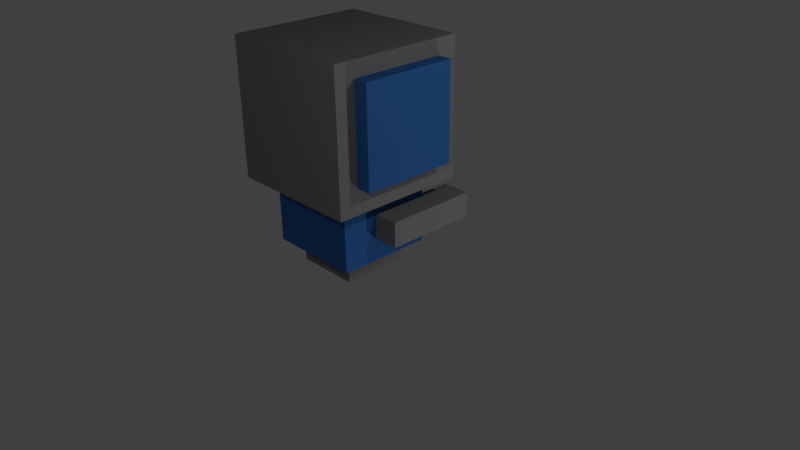 # Source: blue_team.blend  (saved by Blender 2.76.0; exported with 4.5.12 LTS)
import bpy
from mathutils import Matrix  # noqa: F401  (used for matrix-valued properties, if any)

bpy.ops.wm.read_factory_settings(use_empty=True)
scene = bpy.context.scene
scene.name = 'Scene'

# ---- collections
col_collection_1 = bpy.data.collections.new('Collection 1'); scene.collection.children.link(col_collection_1)

# ---- materials (node trees are filled in below, after node groups)
mat_material_009 = bpy.data.materials.new('Material.009')
mat_material_009.alpha_threshold = 0.0
mat_material_009.use_transparent_shadow = False
mat_material_009.diffuse_color = (0.214, 0.214, 0.214, 1.0)
mat_material_009.specular_color = (0.2122, 0.2122, 0.2122)
mat_material_009.roughness = 0.5
mat_material_009.line_color = (0.0, 0.0, 0.0, 1.0)
mat_material_001 = bpy.data.materials.new('Material.001')
mat_material_001.alpha_threshold = 0.0
mat_material_001.use_transparent_shadow = False
mat_material_001.diffuse_color = (0.0331, 0.1329, 0.402, 1.0)
mat_material_001.specular_color = (0.0331, 0.1329, 0.402)
mat_material_001.roughness = 0.5
mat_material_001.specular_intensity = 1.0
mat_material_001.line_color = (0.0, 0.0, 0.0, 1.0)

# ---- material node trees

# ---- world
world_world = bpy.data.worlds.new('World'); scene.world = world_world
world_world.color = (0.05088, 0.05088, 0.05088)
world_world.use_sun_shadow = False
world_world.sun_shadow_jitter_overblur = 0.0
world_world.cycles.sampling_method = 'MANUAL'
world_world.cycles.sample_map_resolution = 256

# ---- cameras
cam_camera = bpy.data.cameras.new('Camera')
cam_camera.clip_end = 100.0
cam_camera.lens = 35.0
cam_camera.sensor_width = 32.0
cam_camera.sensor_height = 18.0
cam_camera.ortho_scale = 7.314
cam_camera.dof.focus_distance = 0.0
cam_camera.dof.aperture_fstop = 128.0

# ---- lights
light_lamp = bpy.data.lights.new('Lamp', 'POINT')
light_lamp.transmission_factor = 0.0
light_lamp.cutoff_distance = 30.0
light_lamp.energy = 100.0
light_lamp.shadow_buffer_clip_start = 1.001
light_lamp.shadow_soft_size = 0.1
light_lamp.shadow_maximum_resolution = 0.006
light_lamp.use_absolute_resolution = True
light_lamp.cycles.use_multiple_importance_sampling = False
light_lamp_001 = bpy.data.lights.new('Lamp.001', 'POINT')
light_lamp_001.transmission_factor = 0.0
light_lamp_001.cutoff_distance = 30.0
light_lamp_001.energy = 100.0
light_lamp_001.shadow_buffer_clip_start = 1.001
light_lamp_001.shadow_soft_size = 0.1
light_lamp_001.shadow_maximum_resolution = 0.006
light_lamp_001.use_absolute_resolution = True
light_lamp_001.cycles.use_multiple_importance_sampling = False
light_lamp_002 = bpy.data.lights.new('Lamp.002', 'POINT')
light_lamp_002.transmission_factor = 0.0
light_lamp_002.cutoff_distance = 30.0
light_lamp_002.energy = 100.0
light_lamp_002.shadow_buffer_clip_start = 1.001
light_lamp_002.shadow_soft_size = 0.1
light_lamp_002.shadow_maximum_resolution = 0.006
light_lamp_002.use_absolute_resolution = True
light_lamp_002.cycles.use_multiple_importance_sampling = False

# ---- meshes
me_cube = bpy.data.meshes.new('Cube')
me_cube.from_pydata([(1.0, 1.0, -1.0), (1.0, -1.0, -1.0), (-1.0, -1.0, -1.0), (-1.0, 1.0, -1.0), (1.0, 1.0, 1.0), (1.0, -1.0, 1.0), (-1.0, -1.0, 1.0), (-1.0, 1.0, 1.0)], [], [(0, 1, 2, 3), (4, 7, 6, 5), (0, 4, 5, 1), (1, 5, 6, 2), (2, 6, 7, 3), (4, 0, 3, 7)])
me_cube.materials.append(mat_material_009)
me_cube.use_remesh_preserve_volume = False
me_cube.use_remesh_preserve_attributes = False
me_cube.use_mirror_vertex_groups = False
me_cube.update()
me_cube_001 = bpy.data.meshes.new('Cube.001')
me_cube_001.from_pydata([(1.0, 1.0, -1.0), (1.0, -1.0, -1.0), (-1.0, -1.0, -1.0), (-1.0, 1.0, -1.0), (1.0, 1.0, 1.0), (1.0, -1.0, 1.0), (-1.0, -1.0, 1.0), (-1.0, 1.0, 1.0)], [], [(0, 1, 2, 3), (4, 7, 6, 5), (0, 4, 5, 1), (1, 5, 6, 2), (2, 6, 7, 3), (4, 0, 3, 7)])
me_cube_001.materials.append(mat_material_001)
me_cube_001.use_remesh_preserve_volume = False
me_cube_001.use_remesh_preserve_attributes = False
me_cube_001.use_mirror_vertex_groups = False
me_cube_001.update()
me_cube_002 = bpy.data.meshes.new('Cube.002')
me_cube_002.from_pydata([(1.0, 1.0, -1.0), (1.0, -1.0, -1.0), (-1.0, -1.0, -1.0), (-1.0, 1.0, -1.0), (1.0, 1.0, 1.0), (1.0, -1.0, 1.0), (-1.0, -1.0, 1.0), (-1.0, 1.0, 1.0)], [], [(0, 1, 2, 3), (4, 7, 6, 5), (0, 4, 5, 1), (1, 5, 6, 2), (2, 6, 7, 3), (4, 0, 3, 7)])
me_cube_002.materials.append(mat_material_009)
me_cube_002.use_remesh_preserve_volume = False
me_cube_002.use_remesh_preserve_attributes = False
me_cube_002.use_mirror_vertex_groups = False
me_cube_002.update()
me_cube_003 = bpy.data.meshes.new('Cube.003')
me_cube_003.from_pydata([(1.892, 1.0, -1.0), (1.892, 0.1, -1.0), (-1.0, 0.1, -1.0), (-1.0, 1.0, -1.0), (1.892, 1.0, -0.2316), (1.892, 0.1, -0.2316), (-1.0, 0.1, -0.2316), (-1.0, 1.0, -0.2316)], [], [(0, 1, 2, 3), (4, 7, 6, 5), (0, 4, 5, 1), (1, 5, 6, 2), (2, 6, 7, 3), (4, 0, 3, 7)])
me_cube_003.materials.append(mat_material_009)
me_cube_003.use_remesh_preserve_volume = False
me_cube_003.use_remesh_preserve_attributes = False
me_cube_003.use_mirror_vertex_groups = False
me_cube_003.update()
me_cube_004 = bpy.data.meshes.new('Cube.004')
me_cube_004.from_pydata([(1.892, 1.0, -1.0), (1.892, 0.1, -1.0), (-1.0, 0.1, -1.0), (-1.0, 1.0, -1.0), (1.892, 1.0, -0.2316), (1.892, 0.1, -0.2316), (-1.0, 0.1, -0.2316), (-1.0, 1.0, -0.2316)], [], [(0, 1, 2, 3), (4, 7, 6, 5), (0, 4, 5, 1), (1, 5, 6, 2), (2, 6, 7, 3), (4, 0, 3, 7)])
me_cube_004.materials.append(mat_material_009)
me_cube_004.use_remesh_preserve_volume = False
me_cube_004.use_remesh_preserve_attributes = False
me_cube_004.use_mirror_vertex_groups = False
me_cube_004.update()
me_cube_005 = bpy.data.meshes.new('Cube.005')
me_cube_005.from_pydata([(1.0, 2.459, -1.0), (1.0, -1.0, -1.0), (-1.0, -1.0, -1.0), (-1.0, 2.459, -1.0), (1.0, 2.459, 1.0), (1.0, -1.0, 1.0), (-1.0, -1.0, 1.0), (-1.0, 2.459, 1.0)], [], [(0, 1, 2, 3), (4, 7, 6, 5), (0, 4, 5, 1), (1, 5, 6, 2), (2, 6, 7, 3), (4, 0, 3, 7)])
me_cube_005.materials.append(mat_material_001)
me_cube_005.use_remesh_preserve_volume = False
me_cube_005.use_remesh_preserve_attributes = False
me_cube_005.use_mirror_vertex_groups = False
me_cube_005.update()
me_cube_006 = bpy.data.meshes.new('Cube.006')
me_cube_006.from_pydata([(1.892, 1.0, -1.0), (1.892, 0.1, -1.0), (-1.0, 0.1, -1.0), (-1.0, 1.0, -1.0), (1.892, 1.0, -0.2316), (1.892, 0.1, -0.2316), (-1.0, 0.1, -0.2316), (-1.0, 1.0, -0.2316)], [], [(0, 1, 2, 3), (4, 7, 6, 5), (0, 4, 5, 1), (1, 5, 6, 2), (2, 6, 7, 3), (4, 0, 3, 7)])
me_cube_006.materials.append(mat_material_001)
me_cube_006.use_remesh_preserve_volume = False
me_cube_006.use_remesh_preserve_attributes = False
me_cube_006.use_mirror_vertex_groups = False
me_cube_006.update()
me_cube_007 = bpy.data.meshes.new('Cube.007')
me_cube_007.from_pydata([(1.892, 1.0, -1.0), (1.892, 0.1, -1.0), (-1.0, 0.1, -1.0), (-1.0, 1.0, -1.0), (1.892, 1.0, -0.2316), (1.892, 0.1, -0.2316), (-1.0, 0.1, -0.2316), (-1.0, 1.0, -0.2316)], [], [(0, 1, 2, 3), (4, 7, 6, 5), (0, 4, 5, 1), (1, 5, 6, 2), (2, 6, 7, 3), (4, 0, 3, 7)])
me_cube_007.materials.append(mat_material_001)
me_cube_007.use_remesh_preserve_volume = False
me_cube_007.use_remesh_preserve_attributes = False
me_cube_007.use_mirror_vertex_groups = False
me_cube_007.update()

# ---- objects
ob_cube = bpy.data.objects.new('Cube', me_cube)
ob_lamp = bpy.data.objects.new('Lamp', light_lamp)
ob_camera = bpy.data.objects.new('Camera', cam_camera)
ob_cube_001 = bpy.data.objects.new('Cube.001', me_cube_001)
ob_cube_002 = bpy.data.objects.new('Cube.002', me_cube_002)
ob_cube_003 = bpy.data.objects.new('Cube.003', me_cube_003)
ob_cube_004 = bpy.data.objects.new('Cube.004', me_cube_004)
ob_cube_005 = bpy.data.objects.new('Cube.005', me_cube_005)
ob_cube_006 = bpy.data.objects.new('Cube.006', me_cube_006)
ob_cube_007 = bpy.data.objects.new('Cube.007', me_cube_007)
ob_lamp_001 = bpy.data.objects.new('Lamp.001', light_lamp_001)
ob_lamp_002 = bpy.data.objects.new('Lamp.002', light_lamp_002)

# ---- transforms, parenting, visibility, modifiers, constraints
ob_cube.location = (-0.07028, -0.2845, 2.018)
ob_cube.rotation_euler = (0.0, -0.0, 1.571)
ob_cube.scale = (0.8788, 0.8788, 0.8788)
ob_cube.lock_rotations_4d = False
ob_cube.empty_display_type = 'ARROWS'
ob_cube.lineart.crease_threshold = 0.0
ob_lamp.location = (4.076, 1.005, -0.9692)
ob_lamp.rotation_euler = (0.6503, 0.05522, 1.866)
ob_lamp.lock_rotations_4d = False
ob_lamp.empty_display_type = 'ARROWS'
ob_lamp.color = (0.0, 0.0, 0.0, 0.0)
ob_lamp.lineart.crease_threshold = 0.0
ob_camera.location = (7.481, -6.508, 5.344)
ob_camera.rotation_euler = (1.109, 0.01082, 0.8149)
ob_camera.lock_rotations_4d = False
ob_camera.empty_display_type = 'ARROWS'
ob_camera.color = (0.0, 0.0, 0.0, 0.0)
ob_camera.display_type = 'WIRE'
ob_camera.lineart.crease_threshold = 0.0
ob_cube_001.location = (-0.07028, -0.2845, 0.9124)
ob_cube_001.rotation_euler = (0.0, -0.0, 1.571)
ob_cube_001.scale = (0.6184, 0.6184, 0.6184)
ob_cube_001.lock_rotations_4d = False
ob_cube_001.empty_display_type = 'ARROWS'
ob_cube_001.lineart.crease_threshold = 0.0
ob_cube_002.location = (-0.07028, -0.2845, 0.43)
ob_cube_002.rotation_euler = (0.0, -0.0, 1.571)
ob_cube_002.scale = (0.4204, 0.4204, 0.4204)
ob_cube_002.lock_rotations_4d = False
ob_cube_002.empty_display_type = 'ARROWS'
ob_cube_002.lineart.crease_threshold = 0.0
ob_cube_003.location = (0.9212, -0.01067, 1.002)
ob_cube_003.rotation_euler = (0.0, -0.0, 1.571)
ob_cube_003.scale = (0.4204, 0.4204, 0.4204)
ob_cube_003.lock_rotations_4d = False
ob_cube_003.empty_display_type = 'ARROWS'
ob_cube_003.lineart.crease_threshold = 0.0
ob_cube_004.location = (-0.5852, -0.01067, 1.002)
ob_cube_004.rotation_euler = (0.0, -0.0, 1.571)
ob_cube_004.scale = (0.4204, 0.4204, 0.4204)
ob_cube_004.lock_rotations_4d = False
ob_cube_004.empty_display_type = 'ARROWS'
ob_cube_004.lineart.crease_threshold = 0.0
ob_cube_005.location = (0.3742, -0.2845, 2.076)
ob_cube_005.rotation_euler = (0.0, -0.0, 1.571)
ob_cube_005.scale = (0.6184, 0.6184, 0.6184)
ob_cube_005.lock_rotations_4d = False
ob_cube_005.empty_display_type = 'ARROWS'
ob_cube_005.lineart.crease_threshold = 0.0
ob_cube_006.location = (0.6306, -0.1261, 2.395)
ob_cube_006.rotation_euler = (0.0, -0.0, 1.571)
ob_cube_006.scale = (0.4204, 0.4204, 0.4204)
ob_cube_006.lock_rotations_4d = False
ob_cube_006.empty_display_type = 'ARROWS'
ob_cube_006.color = (0.0, 0.0, 0.0, 1.0)
ob_cube_006.lineart.crease_threshold = 0.0
ob_cube_007.location = (-0.2733, -0.1337, 2.385)
ob_cube_007.rotation_euler = (0.0, -0.0, 1.571)
ob_cube_007.scale = (0.4204, 0.4204, 0.4204)
ob_cube_007.lock_rotations_4d = False
ob_cube_007.empty_display_type = 'ARROWS'
ob_cube_007.color = (0.0, 0.0, 0.0, 1.0)
ob_cube_007.lineart.crease_threshold = 0.0
ob_lamp_001.location = (4.076, 1.005, 4.378)
ob_lamp_001.rotation_euler = (0.6503, 0.05522, 1.866)
ob_lamp_001.lock_rotations_4d = False
ob_lamp_001.empty_display_type = 'ARROWS'
ob_lamp_001.color = (0.0, 0.0, 0.0, 0.0)
ob_lamp_001.lineart.crease_threshold = 0.0
ob_lamp_002.location = (4.076, -4.482, 4.378)
ob_lamp_002.rotation_euler = (0.6503, 0.05522, 1.866)
ob_lamp_002.lock_rotations_4d = False
ob_lamp_002.empty_display_type = 'ARROWS'
ob_lamp_002.color = (0.0, 0.0, 0.0, 0.0)
ob_lamp_002.lineart.crease_threshold = 0.0

# ---- collection membership
col_collection_1.objects.link(ob_cube)
col_collection_1.objects.link(ob_lamp)
col_collection_1.objects.link(ob_camera)
col_collection_1.objects.link(ob_cube_001)
col_collection_1.objects.link(ob_cube_002)
col_collection_1.objects.link(ob_cube_003)
col_collection_1.objects.link(ob_cube_004)
col_collection_1.objects.link(ob_cube_005)
col_collection_1.objects.link(ob_cube_006)
col_collection_1.objects.link(ob_cube_007)
col_collection_1.objects.link(ob_lamp_001)
col_collection_1.objects.link(ob_lamp_002)

# ---- scene / render settings (as saved in the file)
scene.camera = ob_camera
scene.frame_start = 1; scene.frame_end = 250; scene.frame_set(1)
scene.render.engine = 'BLENDER_EEVEE_NEXT'
scene.render.image_settings.compression = 90
scene.render.resolution_percentage = 50
scene.render.dither_intensity = 0.0
scene.cycles.use_denoising = False
scene.cycles.samples = 10
scene.cycles.sampling_pattern = 'TABULATED_SOBOL'
scene.cycles.light_sampling_threshold = 0.0
scene.cycles.use_adaptive_sampling = False
scene.cycles.use_light_tree = False
scene.cycles.blur_glossy = 0.0
scene.cycles.volume_bounces = 1
scene.cycles.pixel_filter_type = 'GAUSSIAN'
scene.cycles.sample_clamp_indirect = 0.0
scene.view_settings.view_transform = 'Standard'
bpy.context.view_layer.update()
